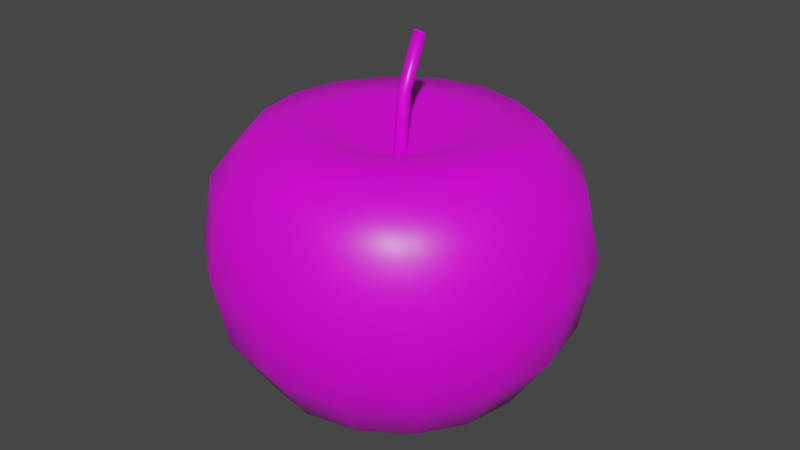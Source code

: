 # Source: nut.blend  (saved by Blender 3.0.42; exported with 4.5.12 LTS)
import bpy
from mathutils import Matrix  # noqa: F401  (used for matrix-valued properties, if any)

bpy.ops.wm.read_factory_settings(use_empty=True)
scene = bpy.context.scene
scene.name = 'Scene'

# ---- collections
col_collection = bpy.data.collections.new('Collection'); scene.collection.children.link(col_collection)

# ---- images (referenced by path relative to the original .blend; pixels are not part of the script)
import os
ASSET_DIR = os.environ.get("B2B_ASSET_DIR", "")  # directory of the original .blend (textures are referenced by path, not embedded)
HERE = os.path.dirname(os.path.abspath(__file__))  # packed textures are extracted next to this script under _unpacked/

def load_image(name, relpath, width, height, colorspace="sRGB"):
    """Load a texture the original file referenced (path relative to the .blend, or extracted next to this script)."""
    p = next((c for c in (os.path.join(HERE, relpath), os.path.join(ASSET_DIR, relpath)) if relpath and os.path.exists(c)), "")
    if p:
        img = bpy.data.images.load(p, check_existing=True)
        img.name = name
    else:  # same state as the original file: an image datablock whose file is absent (Cycles renders it pink)
        img = bpy.data.images.new(name, width, height)
        img.source = "FILE"
        img.filepath = "//" + (relpath or name)
    img.colorspace_settings.name = colorspace
    return img
img_pp_color_palette_png = load_image('PP_Color_Palette.png', 'PP_Color_Palette.png', 1024, 1024, 'sRGB')

# ---- materials (node trees are filled in below, after node groups)
mat_material = bpy.data.materials.new('Material')
mat_material.alpha_threshold = 0.0
mat_material.use_transparent_shadow = False
mat_material.line_color = (0.0, 0.0, 0.0, 1.0)

# ---- material node trees
mat_material.use_nodes = True; mat_material.node_tree.nodes.clear()
_N = mat_material.node_tree.nodes; _L = mat_material.node_tree.links
n0 = _N.new('ShaderNodeOutputMaterial'); n0.name = 'Material Output'; n0.location = (300, 300)
n1 = _N.new('ShaderNodeBsdfPrincipled'); n1.name = 'Principled BSDF'; n1.location = (10, 300)
n1.distribution = 'GGX'
n1.subsurface_method = 'RANDOM_WALK_SKIN'
n1.inputs[2].default_value = 0.4
n1.inputs[3].default_value = 1.45
n1.inputs[27].default_value = (0.0, 0.0, 0.0, 1.0)
n1.inputs[28].default_value = 1.0
n2 = _N.new('ShaderNodeTexImage'); n2.name = 'Image Texture'; n2.location = (-309, 220)
n2.image = img_pp_color_palette_png
_L.new(n1.outputs[0], n0.inputs[0])
_L.new(n2.outputs[0], n1.inputs[0])
n0.is_active_output = True

# ---- world
world_world = bpy.data.worlds.new('World'); scene.world = world_world
world_world.use_nodes = True; world_world.node_tree.nodes.clear()
_N = world_world.node_tree.nodes; _L = world_world.node_tree.links
n0 = _N.new('ShaderNodeOutputWorld'); n0.name = 'World Output'; n0.location = (300, 300)
n1 = _N.new('ShaderNodeBackground'); n1.name = 'Background'; n1.location = (10, 300)
n1.inputs[0].default_value = (0.05088, 0.05088, 0.05088, 1.0)
_L.new(n1.outputs[0], n0.inputs[0])
n0.is_active_output = True
world_world.color = (0.05088, 0.05088, 0.05088)
world_world.use_sun_shadow = False
world_world.sun_shadow_jitter_overblur = 0.0

# ---- meshes
me_cylinder = bpy.data.meshes.new('Cylinder')
me_cylinder.from_pydata([(-1.311e-08, 0.0338, 0.4189), (0.0001392, 0.06614, 0.7538), (0.0239, 0.0239, 0.4189), (0.02404, 0.05623, 0.7538), (0.0338, -1.761e-08, 0.4189), (0.03394, 0.03233, 0.7538), (0.0239, -0.0239, 0.4189), (0.02404, 0.008427, 0.7538), (-1.606e-08, -0.0338, 0.4189), (0.0001391, -0.001474, 0.7538), (-0.0239, -0.0239, 0.4189), (-0.02376, 0.008427, 0.7538), (-0.0338, -1.573e-08, 0.4189), (-0.03367, 0.03233, 0.7538), (-0.0239, 0.0239, 0.4189), (-0.02376, 0.05623, 0.7538), (1.61e-07, 0.1763, 0.9957), (0.0239, 0.1686, 1.002), (0.03381, 0.15, 1.017), (0.0239, 0.1314, 1.032), (1.581e-07, 0.1237, 1.038), (-0.0239, 0.1314, 1.032), (-0.0338, 0.15, 1.017), (-0.0239, 0.1686, 1.002), (-0.003327, 0.6927, 0.5918), (-0.006461, 0.8959, 0.3681), (0.0, 0.9239, -0.3827), (0.0, 0.3827, -0.9239), (0.1463, 0.3531, 0.6023), (0.2622, 0.617, 0.5965), (0.3366, 0.7799, 0.378), (0.3766, 0.8975, 0.005691), (0.3536, 0.8536, -0.3827), (0.2706, 0.6533, -0.7071), (0.1464, 0.3536, -0.9239), (0.2706, 0.2706, 0.6022), (0.4967, 0.4856, 0.5918), (0.6468, 0.6253, 0.3681), (0.7061, 0.7025, 0.0009846), (0.6533, 0.6533, -0.3827), (0.5, 0.5, -0.7071), (0.2706, 0.2706, -0.9239), (0.3536, 0.1464, 0.6022), (0.6533, 0.2706, 0.5887), (0.8536, 0.3536, 0.3621), (0.9239, 0.3827, -4.371e-08), (0.8536, 0.3536, -0.3827), (0.6533, 0.2706, -0.7071), (0.3536, 0.1464, -0.9239), (0.3827, -9.606e-08, 0.6022), (0.7071, -1.855e-07, 0.5887), (0.9239, -2.153e-07, 0.3621), (1.0, -2.451e-07, -4.371e-08), (0.9239, -2.153e-07, -0.3827), (0.7071, -1.855e-07, -0.7071), (0.3827, -1.259e-07, -0.9239), (0.3536, -0.1464, 0.6022), (0.6533, -0.2706, 0.5887), (0.8536, -0.3536, 0.3621), (0.9239, -0.3827, -4.371e-08), (0.8536, -0.3536, -0.3827), (0.6533, -0.2706, -0.7071), (0.3536, -0.1464, -0.9239), (0.2706, -0.2706, 0.6022), (0.5, -0.5, 0.5887), (0.6533, -0.6533, 0.3621), (0.7071, -0.7071, -4.371e-08), (0.6533, -0.6533, -0.3827), (0.5, -0.5, -0.7071), (0.2706, -0.2706, -0.9239), (0.1464, -0.3536, 0.6022), (0.2706, -0.6533, 0.5887), (0.3536, -0.8536, 0.3621), (0.3827, -0.9239, -4.371e-08), (0.3536, -0.8536, -0.3827), (0.2706, -0.6533, -0.7071), (0.1464, -0.3536, -0.9239), (-3.553e-14, -1.748e-07, 0.4242), (-7.085e-08, -0.3827, 0.6022), (-8.575e-08, -0.7071, 0.5887), (-2.646e-07, -0.9239, 0.3621), (-2.944e-07, -1.0, -4.371e-08), (-2.646e-07, -0.9239, -0.3827), (-8.575e-08, -0.7071, -0.7071), (-8.575e-08, -0.3827, -0.9239), (-0.1464, -0.3536, 0.6022), (-0.2706, -0.6533, 0.5887), (-0.3536, -0.8536, 0.3621), (-0.3827, -0.9239, -4.371e-08), (-0.3536, -0.8536, -0.3827), (-0.2706, -0.6533, -0.7071), (-0.1464, -0.3536, -0.9239), (-0.2706, -0.2706, 0.6022), (-0.5, -0.5, 0.5887), (-0.6515, -0.6485, 0.3634), (-0.6981, -0.683, 0.006676), (-0.652, -0.6498, -0.3817), (-0.5, -0.5, -0.7071), (-0.2706, -0.2706, -0.9239), (0.0, -8.742e-08, -0.8577), (-0.3536, -0.1464, 0.6022), (-0.6533, -0.2706, 0.5887), (-0.8432, -0.3258, 0.3697), (-0.895, -0.3052, 0.02142), (-0.8445, -0.3294, -0.376), (-0.6533, -0.2706, -0.7071), (-0.3536, -0.1464, -0.9239), (-0.3827, 5.295e-08, 0.6022), (-0.7071, 8.275e-08, 0.5887), (-0.9221, 0.004798, 0.3634), (-0.991, 0.02414, 0.006676), (-0.9226, 0.003503, -0.3817), (-0.7071, 8.275e-08, -0.7071), (-0.3827, 6.785e-08, -0.9239), (-0.3536, 0.1464, 0.6022), (-0.6533, 0.2706, 0.5887), (-0.8536, 0.3536, 0.3621), (-0.9239, 0.3827, -4.371e-08), (-0.8536, 0.3536, -0.3827), (-0.6533, 0.2706, -0.7071), (-0.3536, 0.1464, -0.9239), (-0.2706, 0.2706, 0.6022), (-0.5, 0.5, 0.5887), (-0.6533, 0.6533, 0.3621), (-0.7071, 0.7071, -4.371e-08), (-0.6533, 0.6533, -0.3827), (-0.5, 0.5, -0.7071), (-0.2706, 0.2706, -0.9239), (-0.1464, 0.3536, 0.6022), (-0.2706, 0.6533, 0.5887), (-0.3536, 0.8536, 0.3621), (-0.3827, 0.9239, -4.371e-08), (-0.3536, 0.8536, -0.3827), (-0.2706, 0.6533, -0.7071), (-0.1464, 0.3536, -0.9239), (2.123e-07, 0.3827, 0.6022), (-0.001052, 0.9954, 0.0009846), (3.017e-07, 0.7071, -0.7071)], [], [(0, 1, 3, 2), (2, 3, 5, 4), (4, 5, 7, 6), (6, 7, 9, 8), (8, 9, 11, 10), (10, 11, 13, 12), (15, 13, 22, 23), (12, 13, 15, 14), (14, 15, 1, 0), (0, 2, 4, 6, 8, 10, 12, 14), (17, 16, 23, 22, 21, 20, 19, 18), (5, 3, 17, 18), (11, 9, 20, 21), (1, 15, 23, 16), (3, 1, 16, 17), (7, 5, 18, 19), (13, 11, 21, 22), (9, 7, 19, 20), (136, 25, 30, 31), (24, 135, 28, 29), (27, 137, 33, 34), (26, 136, 31, 32), (25, 24, 29, 30), (135, 77, 28), (99, 27, 34), (137, 26, 32, 33), (34, 33, 40, 41), (32, 31, 38, 39), (30, 29, 36, 37), (28, 77, 35), (99, 34, 41), (33, 32, 39, 40), (31, 30, 37, 38), (29, 28, 35, 36), (35, 77, 42), (99, 41, 48), (40, 39, 46, 47), (38, 37, 44, 45), (36, 35, 42, 43), (41, 40, 47, 48), (39, 38, 45, 46), (37, 36, 43, 44), (47, 46, 53, 54), (45, 44, 51, 52), (43, 42, 49, 50), (48, 47, 54, 55), (46, 45, 52, 53), (44, 43, 50, 51), (42, 77, 49), (99, 48, 55), (55, 54, 61, 62), (53, 52, 59, 60), (51, 50, 57, 58), (49, 77, 56), (99, 55, 62), (54, 53, 60, 61), (52, 51, 58, 59), (50, 49, 56, 57), (60, 59, 66, 67), (58, 57, 64, 65), (56, 77, 63), (99, 62, 69), (61, 60, 67, 68), (59, 58, 65, 66), (57, 56, 63, 64), (62, 61, 68, 69), (99, 69, 76), (68, 67, 74, 75), (66, 65, 72, 73), (64, 63, 70, 71), (69, 68, 75, 76), (67, 66, 73, 74), (65, 64, 71, 72), (63, 77, 70), (73, 72, 80, 81), (71, 70, 78, 79), (76, 75, 83, 84), (74, 73, 81, 82), (72, 71, 79, 80), (70, 77, 78), (99, 76, 84), (75, 74, 82, 83), (84, 83, 90, 91), (82, 81, 88, 89), (80, 79, 86, 87), (78, 77, 85), (99, 84, 91), (83, 82, 89, 90), (81, 80, 87, 88), (79, 78, 85, 86), (87, 86, 93, 94), (85, 77, 92), (99, 91, 98), (90, 89, 96, 97), (88, 87, 94, 95), (86, 85, 92, 93), (91, 90, 97, 98), (89, 88, 95, 96), (99, 98, 106), (97, 96, 104, 105), (95, 94, 102, 103), (93, 92, 100, 101), (98, 97, 105, 106), (96, 95, 103, 104), (94, 93, 101, 102), (92, 77, 100), (101, 100, 107, 108), (106, 105, 112, 113), (104, 103, 110, 111), (102, 101, 108, 109), (100, 77, 107), (99, 106, 113), (105, 104, 111, 112), (103, 102, 109, 110), (113, 112, 119, 120), (111, 110, 117, 118), (109, 108, 115, 116), (107, 77, 114), (99, 113, 120), (112, 111, 118, 119), (110, 109, 116, 117), (108, 107, 114, 115), (114, 77, 121), (99, 120, 127), (119, 118, 125, 126), (117, 116, 123, 124), (115, 114, 121, 122), (120, 119, 126, 127), (118, 117, 124, 125), (116, 115, 122, 123), (126, 125, 132, 133), (124, 123, 130, 131), (122, 121, 128, 129), (127, 126, 133, 134), (125, 124, 131, 132), (123, 122, 129, 130), (121, 77, 128), (99, 127, 134), (134, 133, 137, 27), (132, 131, 136, 26), (130, 129, 24, 25), (128, 77, 135), (99, 134, 27), (133, 132, 26, 137), (131, 130, 25, 136), (129, 128, 135, 24)])
me_cylinder.polygons.foreach_set('use_smooth', [True] * 146)
_uv = me_cylinder.uv_layers.new(name='UVMap')
_uv.uv.foreach_set('vector', [0.9597, 0.4637, 0.9597, 0.4724, 0.9575, 0.4724, 0.9575, 0.4637, 0.9575, 0.4637, 0.9575, 0.4724, 0.9553, 0.4724, 0.9553, 0.4637, 0.9553, 0.4637, 0.9553, 0.4724, 0.9531, 0.4724, 0.9531, 0.4637, 0.9531, 0.4637, 0.9531, 0.4724, 0.9509, 0.4724, 0.9509, 0.4637, 0.9509, 0.4637, 0.9509, 0.4724, 0.9488, 0.4724, 0.9488, 0.4637, 0.9488, 0.4637, 0.9488, 0.4724, 0.9466, 0.4724, 0.9466, 0.4637, 0.9444, 0.4724, 0.9466, 0.4724, 0.9466, 0.4724, 0.9444, 0.4724, 0.9466, 0.4637, 0.9466, 0.4724, 0.9444, 0.4724, 0.9444, 0.4637, 0.9444, 0.4637, 0.9444, 0.4724, 0.9422, 0.4724, 0.9422, 0.4637, 0.9553, 0.4635, 0.9583, 0.4623, 0.9595, 0.4593, 0.9583, 0.4564, 0.9553, 0.4552, 0.9523, 0.4564, 0.9511, 0.4593, 0.9523, 0.4623, 0.9495, 0.4623, 0.9466, 0.4635, 0.9436, 0.4623, 0.9424, 0.4593, 0.9436, 0.4564, 0.9466, 0.4552, 0.9495, 0.4564, 0.9508, 0.4593, 0.9553, 0.4724, 0.9575, 0.4724, 0.9575, 0.4724, 0.9553, 0.4724, 0.9488, 0.4724, 0.9509, 0.4724, 0.9509, 0.4724, 0.9488, 0.4724, 0.9422, 0.4724, 0.9444, 0.4724, 0.9444, 0.4724, 0.9422, 0.4724, 0.9575, 0.4724, 0.9597, 0.4724, 0.9597, 0.4724, 0.9575, 0.4724, 0.9531, 0.4724, 0.9553, 0.4724, 0.9553, 0.4724, 0.9531, 0.4724, 0.9466, 0.4724, 0.9488, 0.4724, 0.9488, 0.4724, 0.9466, 0.4724, 0.9509, 0.4724, 0.9531, 0.4724, 0.9531, 0.4724, 0.9509, 0.4724, 0.4268, 0.6868, 0.4268, 0.6885, 0.4259, 0.6885, 0.4259, 0.6868, 0.4268, 0.6903, 0.4268, 0.692, 0.4259, 0.692, 0.4259, 0.6903, 0.4268, 0.6815, 0.4268, 0.6833, 0.4259, 0.6833, 0.4259, 0.6815, 0.4268, 0.685, 0.4268, 0.6868, 0.4259, 0.6868, 0.4259, 0.685, 0.4268, 0.6885, 0.4268, 0.6903, 0.4259, 0.6903, 0.4259, 0.6885, 0.4268, 0.692, 0.4263, 0.6938, 0.4259, 0.692, 0.4263, 0.6798, 0.4268, 0.6815, 0.4259, 0.6815, 0.4268, 0.6833, 0.4268, 0.685, 0.4259, 0.685, 0.4259, 0.6833, 0.4259, 0.6815, 0.4259, 0.6833, 0.425, 0.6833, 0.425, 0.6815, 0.4259, 0.685, 0.4259, 0.6868, 0.425, 0.6868, 0.425, 0.685, 0.4259, 0.6885, 0.4259, 0.6903, 0.425, 0.6903, 0.425, 0.6885, 0.4259, 0.692, 0.4255, 0.6938, 0.425, 0.692, 0.4255, 0.6798, 0.4259, 0.6815, 0.425, 0.6815, 0.4259, 0.6833, 0.4259, 0.685, 0.425, 0.685, 0.425, 0.6833, 0.4259, 0.6868, 0.4259, 0.6885, 0.425, 0.6885, 0.425, 0.6868, 0.4259, 0.6903, 0.4259, 0.692, 0.425, 0.692, 0.425, 0.6903, 0.425, 0.692, 0.4246, 0.6938, 0.4241, 0.692, 0.4246, 0.6798, 0.425, 0.6815, 0.4241, 0.6815, 0.425, 0.6833, 0.425, 0.685, 0.4241, 0.685, 0.4241, 0.6833, 0.425, 0.6868, 0.425, 0.6885, 0.4241, 0.6885, 0.4241, 0.6868, 0.425, 0.6903, 0.425, 0.692, 0.4241, 0.692, 0.4241, 0.6903, 0.425, 0.6815, 0.425, 0.6833, 0.4241, 0.6833, 0.4241, 0.6815, 0.425, 0.685, 0.425, 0.6868, 0.4241, 0.6868, 0.4241, 0.685, 0.425, 0.6885, 0.425, 0.6903, 0.4241, 0.6903, 0.4241, 0.6885, 0.4241, 0.6833, 0.4241, 0.685, 0.4233, 0.685, 0.4233, 0.6833, 0.4241, 0.6868, 0.4241, 0.6885, 0.4233, 0.6885, 0.4233, 0.6868, 0.4241, 0.6903, 0.4241, 0.692, 0.4233, 0.692, 0.4233, 0.6903, 0.4241, 0.6815, 0.4241, 0.6833, 0.4233, 0.6833, 0.4233, 0.6815, 0.4241, 0.685, 0.4241, 0.6868, 0.4233, 0.6868, 0.4233, 0.685, 0.4241, 0.6885, 0.4241, 0.6903, 0.4233, 0.6903, 0.4233, 0.6885, 0.4241, 0.692, 0.4237, 0.6938, 0.4233, 0.692, 0.4237, 0.6798, 0.4241, 0.6815, 0.4233, 0.6815, 0.4233, 0.6815, 0.4233, 0.6833, 0.4224, 0.6833, 0.4224, 0.6815, 0.4233, 0.685, 0.4233, 0.6868, 0.4224, 0.6868, 0.4224, 0.685, 0.4233, 0.6885, 0.4233, 0.6903, 0.4224, 0.6903, 0.4224, 0.6885, 0.4233, 0.692, 0.4228, 0.6938, 0.4224, 0.692, 0.4228, 0.6798, 0.4233, 0.6815, 0.4224, 0.6815, 0.4233, 0.6833, 0.4233, 0.685, 0.4224, 0.685, 0.4224, 0.6833, 0.4233, 0.6868, 0.4233, 0.6885, 0.4224, 0.6885, 0.4224, 0.6868, 0.4233, 0.6903, 0.4233, 0.692, 0.4224, 0.692, 0.4224, 0.6903, 0.4224, 0.685, 0.4224, 0.6868, 0.4215, 0.6868, 0.4215, 0.685, 0.4224, 0.6885, 0.4224, 0.6903, 0.4215, 0.6903, 0.4215, 0.6885, 0.4224, 0.692, 0.422, 0.6938, 0.4215, 0.692, 0.422, 0.6798, 0.4224, 0.6815, 0.4215, 0.6815, 0.4224, 0.6833, 0.4224, 0.685, 0.4215, 0.685, 0.4215, 0.6833, 0.4224, 0.6868, 0.4224, 0.6885, 0.4215, 0.6885, 0.4215, 0.6868, 0.4224, 0.6903, 0.4224, 0.692, 0.4215, 0.692, 0.4215, 0.6903, 0.4224, 0.6815, 0.4224, 0.6833, 0.4215, 0.6833, 0.4215, 0.6815, 0.4211, 0.6798, 0.4215, 0.6815, 0.4206, 0.6815, 0.4215, 0.6833, 0.4215, 0.685, 0.4206, 0.685, 0.4206, 0.6833, 0.4215, 0.6868, 0.4215, 0.6885, 0.4206, 0.6885, 0.4206, 0.6868, 0.4215, 0.6903, 0.4215, 0.692, 0.4206, 0.692, 0.4206, 0.6903, 0.4215, 0.6815, 0.4215, 0.6833, 0.4206, 0.6833, 0.4206, 0.6815, 0.4215, 0.685, 0.4215, 0.6868, 0.4206, 0.6868, 0.4206, 0.685, 0.4215, 0.6885, 0.4215, 0.6903, 0.4206, 0.6903, 0.4206, 0.6885, 0.4215, 0.692, 0.4211, 0.6938, 0.4206, 0.692, 0.4206, 0.6868, 0.4206, 0.6885, 0.4198, 0.6885, 0.4198, 0.6868, 0.4206, 0.6903, 0.4206, 0.692, 0.4198, 0.692, 0.4198, 0.6903, 0.4206, 0.6815, 0.4206, 0.6833, 0.4198, 0.6833, 0.4198, 0.6815, 0.4206, 0.685, 0.4206, 0.6868, 0.4198, 0.6868, 0.4198, 0.685, 0.4206, 0.6885, 0.4206, 0.6903, 0.4198, 0.6903, 0.4198, 0.6885, 0.4206, 0.692, 0.4202, 0.6938, 0.4198, 0.692, 0.4202, 0.6798, 0.4206, 0.6815, 0.4198, 0.6815, 0.4206, 0.6833, 0.4206, 0.685, 0.4198, 0.685, 0.4198, 0.6833, 0.4198, 0.6815, 0.4198, 0.6833, 0.4189, 0.6833, 0.4189, 0.6815, 0.4198, 0.685, 0.4198, 0.6868, 0.4189, 0.6868, 0.4189, 0.685, 0.4198, 0.6885, 0.4198, 0.6903, 0.4189, 0.6903, 0.4189, 0.6885, 0.4198, 0.692, 0.4193, 0.6938, 0.4189, 0.692, 0.4193, 0.6798, 0.4198, 0.6815, 0.4189, 0.6815, 0.4198, 0.6833, 0.4198, 0.685, 0.4189, 0.685, 0.4189, 0.6833, 0.4198, 0.6868, 0.4198, 0.6885, 0.4189, 0.6885, 0.4189, 0.6868, 0.4198, 0.6903, 0.4198, 0.692, 0.4189, 0.692, 0.4189, 0.6903, 0.4189, 0.6885, 0.4189, 0.6903, 0.418, 0.6903, 0.418, 0.6885, 0.4189, 0.692, 0.4185, 0.6938, 0.418, 0.692, 0.4185, 0.6798, 0.4189, 0.6815, 0.418, 0.6815, 0.4189, 0.6833, 0.4189, 0.685, 0.418, 0.685, 0.418, 0.6833, 0.4189, 0.6868, 0.4189, 0.6885, 0.418, 0.6885, 0.418, 0.6868, 0.4189, 0.6903, 0.4189, 0.692, 0.418, 0.692, 0.418, 0.6903, 0.4189, 0.6815, 0.4189, 0.6833, 0.418, 0.6833, 0.418, 0.6815, 0.4189, 0.685, 0.4189, 0.6868, 0.418, 0.6868, 0.418, 0.685, 0.4176, 0.6798, 0.418, 0.6815, 0.4171, 0.6815, 0.418, 0.6833, 0.418, 0.685, 0.4171, 0.685, 0.4171, 0.6833, 0.418, 0.6868, 0.418, 0.6885, 0.4171, 0.6885, 0.4171, 0.6868, 0.418, 0.6903, 0.418, 0.692, 0.4171, 0.692, 0.4171, 0.6903, 0.418, 0.6815, 0.418, 0.6833, 0.4171, 0.6833, 0.4171, 0.6815, 0.418, 0.685, 0.418, 0.6868, 0.4171, 0.6868, 0.4171, 0.685, 0.418, 0.6885, 0.418, 0.6903, 0.4171, 0.6903, 0.4171, 0.6885, 0.418, 0.692, 0.4176, 0.6938, 0.4171, 0.692, 0.4171, 0.6903, 0.4171, 0.692, 0.4163, 0.692, 0.4163, 0.6903, 0.4171, 0.6815, 0.4171, 0.6833, 0.4163, 0.6833, 0.4163, 0.6815, 0.4171, 0.685, 0.4171, 0.6868, 0.4163, 0.6868, 0.4163, 0.685, 0.4171, 0.6885, 0.4171, 0.6903, 0.4163, 0.6903, 0.4163, 0.6885, 0.4171, 0.692, 0.4167, 0.6938, 0.4163, 0.692, 0.4167, 0.6798, 0.4171, 0.6815, 0.4163, 0.6815, 0.4171, 0.6833, 0.4171, 0.685, 0.4163, 0.685, 0.4163, 0.6833, 0.4171, 0.6868, 0.4171, 0.6885, 0.4163, 0.6885, 0.4163, 0.6868, 0.4303, 0.6815, 0.4303, 0.6833, 0.4294, 0.6833, 0.4294, 0.6815, 0.4303, 0.685, 0.4303, 0.6868, 0.4294, 0.6868, 0.4294, 0.685, 0.4303, 0.6885, 0.4303, 0.6903, 0.4294, 0.6903, 0.4294, 0.6885, 0.4303, 0.692, 0.4298, 0.6938, 0.4294, 0.692, 0.4298, 0.6798, 0.4303, 0.6815, 0.4294, 0.6815, 0.4303, 0.6833, 0.4303, 0.685, 0.4294, 0.685, 0.4294, 0.6833, 0.4303, 0.6868, 0.4303, 0.6885, 0.4294, 0.6885, 0.4294, 0.6868, 0.4303, 0.6903, 0.4303, 0.692, 0.4294, 0.692, 0.4294, 0.6903, 0.4294, 0.692, 0.429, 0.6938, 0.4285, 0.692, 0.429, 0.6798, 0.4294, 0.6815, 0.4285, 0.6815, 0.4294, 0.6833, 0.4294, 0.685, 0.4285, 0.685, 0.4285, 0.6833, 0.4294, 0.6868, 0.4294, 0.6885, 0.4285, 0.6885, 0.4285, 0.6868, 0.4294, 0.6903, 0.4294, 0.692, 0.4285, 0.692, 0.4285, 0.6903, 0.4294, 0.6815, 0.4294, 0.6833, 0.4285, 0.6833, 0.4285, 0.6815, 0.4294, 0.685, 0.4294, 0.6868, 0.4285, 0.6868, 0.4285, 0.685, 0.4294, 0.6885, 0.4294, 0.6903, 0.4285, 0.6903, 0.4285, 0.6885, 0.4285, 0.6833, 0.4285, 0.685, 0.4276, 0.685, 0.4276, 0.6833, 0.4285, 0.6868, 0.4285, 0.6885, 0.4276, 0.6885, 0.4276, 0.6868, 0.4285, 0.6903, 0.4285, 0.692, 0.4276, 0.692, 0.4276, 0.6903, 0.4285, 0.6815, 0.4285, 0.6833, 0.4276, 0.6833, 0.4276, 0.6815, 0.4285, 0.685, 0.4285, 0.6868, 0.4276, 0.6868, 0.4276, 0.685, 0.4285, 0.6885, 0.4285, 0.6903, 0.4276, 0.6903, 0.4276, 0.6885, 0.4285, 0.692, 0.4281, 0.6938, 0.4276, 0.692, 0.4281, 0.6798, 0.4285, 0.6815, 0.4276, 0.6815, 0.4276, 0.6815, 0.4276, 0.6833, 0.4268, 0.6833, 0.4268, 0.6815, 0.4276, 0.685, 0.4276, 0.6868, 0.4268, 0.6868, 0.4268, 0.685, 0.4276, 0.6885, 0.4276, 0.6903, 0.4268, 0.6903, 0.4268, 0.6885, 0.4276, 0.692, 0.4272, 0.6938, 0.4268, 0.692, 0.4272, 0.6798, 0.4276, 0.6815, 0.4268, 0.6815, 0.4276, 0.6833, 0.4276, 0.685, 0.4268, 0.685, 0.4268, 0.6833, 0.4276, 0.6868, 0.4276, 0.6885, 0.4268, 0.6885, 0.4268, 0.6868, 0.4276, 0.6903, 0.4276, 0.692, 0.4268, 0.692, 0.4268, 0.6903])
me_cylinder.materials.append(mat_material)
me_cylinder.use_remesh_fix_poles = True
me_cylinder.use_remesh_preserve_attributes = False
me_cylinder.update()

# ---- objects
ob_cylinder = bpy.data.objects.new('Cylinder', me_cylinder)

# ---- transforms, parenting, visibility, modifiers, constraints
ob_cylinder.location = (0.0, 0.0, 0.0)

# ---- collection membership
col_collection.objects.link(ob_cylinder)

# ---- scene / render settings (as saved in the file)
scene.frame_start = 1; scene.frame_end = 250; scene.frame_set(1)
scene.render.engine = 'BLENDER_EEVEE_NEXT'
scene.cycles.sampling_pattern = 'TABULATED_SOBOL'
scene.cycles.use_light_tree = False
scene.view_settings.view_transform = 'Filmic'
bpy.context.view_layer.update()

# ---- added for rendering (the .blend has no active camera and no usable light): camera, sun
cam_auto = bpy.data.cameras.new('AutoCamera')
cam_auto.lens = 50.0
cam_auto.sensor_width = 36.0
cam_auto.clip_end = 1000.0
ob_auto_camera = bpy.data.objects.new('AutoCamera', cam_auto)
scene.collection.objects.link(ob_auto_camera)
ob_auto_camera.location = (3.18217, -3.81549, 2.59931)
ob_auto_camera.rotation_euler = (1.09748, -7.21219e-08, 0.694738)
scene.camera = ob_auto_camera
light_auto_sun = bpy.data.lights.new('AutoSun', 'SUN')
light_auto_sun.energy = 3.0
light_auto_sun.angle = 0.0523599
ob_auto_sun = bpy.data.objects.new('AutoSun', light_auto_sun)
scene.collection.objects.link(ob_auto_sun)
ob_auto_sun.rotation_euler = (0.872665, 0.174533, 0.523599)
bpy.context.view_layer.update()
